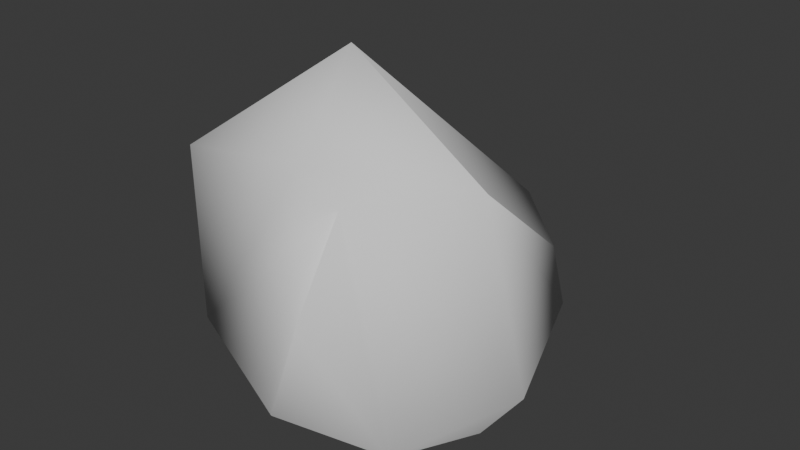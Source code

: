 # Source: rock1.blend  (saved by Blender 4.0.36; exported with 4.5.12 LTS)
import bpy
from mathutils import Matrix  # noqa: F401  (used for matrix-valued properties, if any)

bpy.ops.wm.read_factory_settings(use_empty=True)
scene = bpy.context.scene
scene.name = 'Scene'

# ---- collections
col_collection = bpy.data.collections.new('Collection'); scene.collection.children.link(col_collection)

# ---- world
world_world = bpy.data.worlds.new('World'); scene.world = world_world
world_world.use_nodes = True; world_world.node_tree.nodes.clear()
_N = world_world.node_tree.nodes; _L = world_world.node_tree.links
n0 = _N.new('ShaderNodeOutputWorld'); n0.name = 'World Output'; n0.location = (300, 300)
n1 = _N.new('ShaderNodeBackground'); n1.name = 'Background'; n1.location = (10, 300)
n1.inputs[0].default_value = (0.05088, 0.05088, 0.05088, 1.0)
_L.new(n1.outputs[0], n0.inputs[0])
n0.is_active_output = True
world_world.color = (0.05088, 0.05088, 0.05088)
world_world.use_sun_shadow = False
world_world.sun_shadow_jitter_overblur = 0.0

# ---- meshes
me_icosphere = bpy.data.meshes.new('Icosphere')
me_icosphere.from_pydata([(0.0, 0.0, -1.0), (-0.8944, 0.0, -0.4472), (-0.4503, 0.96, -0.7982), (-0.7236, -0.5257, 0.4472), (0.8944, 0.0, 0.4472), (0.0, 0.0, 1.0), (0.8944, 0.0, 0.4472), (0.4498, -0.612, 0.4472), (0.1988, -0.612, 0.6023), (-0.007677, -0.6203, -0.8123), (-0.5926, -0.6213, -0.4841), (-0.5597, 0.6448, 0.1194), (-0.9256, 0.00149, 0.1291), (-0.7236, 0.1404, 0.4472), (-0.4584, 0.333, 0.6498), (1.142, -0.3457, -0.6057), (1.258, -0.1386, -0.4672), (-0.5597, 0.6448, 0.1194), (-0.4566, 0.3385, 0.6383), (0.1901, -0.8902, -0.6367), (0.9013, -0.7689, -0.6246), (0.489, -0.9714, 0.01334), (0.7137, 0.9572, -0.2441), (0.8479, 0.8852, -0.5258), (0.3521, 0.804, -0.6557), (0.08158, 1.351, -0.5933), (0.1554, 1.355, -0.252), (0.1, 1.223, -0.009363), (0.4295, 1.101, -0.04093)], [], [(6, 22, 28, 5), (3, 10, 9, 19, 21, 7, 8), (0, 1, 2), (2, 11, 17, 26, 25), (1, 10, 3), (1, 3, 13, 12), (8, 7, 4, 5), (3, 8, 5), (14, 13, 3, 5), (2, 1, 12, 11), (28, 27, 18, 14, 5), (0, 2, 25, 24), (0, 9, 10, 1), (17, 18, 27, 26), (11, 12, 13, 14, 18, 17), (0, 15, 20, 19, 9), (4, 16, 23, 22), (15, 16, 4, 7, 21, 20), (19, 20, 21), (22, 23, 24, 25, 26, 27, 28), (16, 15, 0, 24, 23)])
me_icosphere.polygons.foreach_set('use_smooth', [True] * 21)
_uv = me_icosphere.uv_layers.new(name='UVMap')
_uv.uv.foreach_set('vector', [0.3636, 0.3149, 0.4329, 0.195, 0.4545, 0.2165, 0.4545, 0.4724, 0.0, 0.3149, 0.9189, 0.1575, 0.9595, 0.08725, 0.1809, 0.1118, 0.321, 0.2407, 0.2328, 0.3149, 0.2073, 0.3591, 0.7273, 0.0, 0.8182, 0.1575, 0.6364, 0.1575, 0.6364, 0.1575, 0.694, 0.2572, 0.694, 0.2572, 0.521, 0.1852, 0.5363, 0.1575, 0.8182, 0.1575, 0.9189, 0.1575, 0.0, 0.3149, 0.8182, 0.1575, 0.9091, 0.3149, 0.7939, 0.3149, 0.7606, 0.2572, 0.2073, 0.3591, 0.2328, 0.3149, 0.3636, 0.3149, 0.2727, 0.4724, 0.0, 0.3149, 0.1563, 0.3591, 0.09091, 0.4724, 0.7606, 0.3726, 0.7939, 0.3149, 0.9091, 0.3149, 0.8182, 0.4724, 0.6364, 0.1575, 0.8182, 0.1575, 0.7606, 0.2572, 0.694, 0.2572, 0.4886, 0.2165, 0.5062, 0.2035, 0.6931, 0.37, 0.694, 0.3726, 0.6364, 0.4724, 0.5455, 0.0, 0.6364, 0.1575, 0.5363, 0.1575, 0.4799, 0.1135, 0.9091, 0.0, 0.9595, 0.08725, 0.9189, 0.1575, 0.8182, 0.1575, 0.694, 0.2572, 0.7579, 0.37, 0.5203, 0.2035, 0.521, 0.1852, 0.694, 0.2572, 0.7606, 0.2572, 0.7939, 0.3149, 0.7606, 0.3726, 0.7579, 0.37, 0.694, 0.2572, 0.1818, 0.0, 0.2503, 0.1186, 0.2503, 0.1187, 0.1809, 0.1118, 0.1314, 0.08725, 0.3636, 0.3149, 0.3319, 0.1575, 0.4241, 0.1575, 0.4329, 0.195, 0.2503, 0.1186, 0.3319, 0.1575, 0.3636, 0.3149, 0.2328, 0.3149, 0.321, 0.2407, 0.2504, 0.1187, 0.7193, 0.1118, 0.2503, 0.1187, 0.321, 0.2407, 0.4329, 0.195, 0.4241, 0.1575, 0.4292, 0.1135, 0.5363, 0.1575, 0.521, 0.1852, 0.5203, 0.2035, 0.4886, 0.2165, 0.3319, 0.1575, 0.2951, 0.1186, 0.3636, 0.0, 0.4292, 0.1135, 0.4241, 0.1575])
me_icosphere.update()

# ---- objects
ob_icosphere = bpy.data.objects.new('Icosphere', me_icosphere)

# ---- transforms, parenting, visibility, modifiers, constraints
ob_icosphere.location = (0.0, 0.0, 0.0)
ob_icosphere.scale = (1.856, 1.856, 2.003)

# ---- collection membership
col_collection.objects.link(ob_icosphere)

# ---- scene / render settings (as saved in the file)
scene.frame_start = 1; scene.frame_end = 250; scene.frame_set(60)
scene.render.engine = 'BLENDER_EEVEE_NEXT'
scene.cycles.sampling_pattern = 'TABULATED_SOBOL'
bpy.context.view_layer.update()

# ---- added for rendering (the .blend has no active camera and no usable light): camera, sun
cam_auto = bpy.data.cameras.new('AutoCamera')
cam_auto.lens = 50.0
cam_auto.sensor_width = 36.0
cam_auto.clip_end = 1000.0
ob_auto_camera = bpy.data.objects.new('AutoCamera', cam_auto)
scene.collection.objects.link(ob_auto_camera)
ob_auto_camera.location = (6.92216, -7.58074, 5.29131)
ob_auto_camera.rotation_euler = (1.09748, -7.21219e-08, 0.694738)
scene.camera = ob_auto_camera
light_auto_sun = bpy.data.lights.new('AutoSun', 'SUN')
light_auto_sun.energy = 3.0
light_auto_sun.angle = 0.0523599
ob_auto_sun = bpy.data.objects.new('AutoSun', light_auto_sun)
scene.collection.objects.link(ob_auto_sun)
ob_auto_sun.rotation_euler = (0.872665, 0.174533, 0.523599)
bpy.context.view_layer.update()
